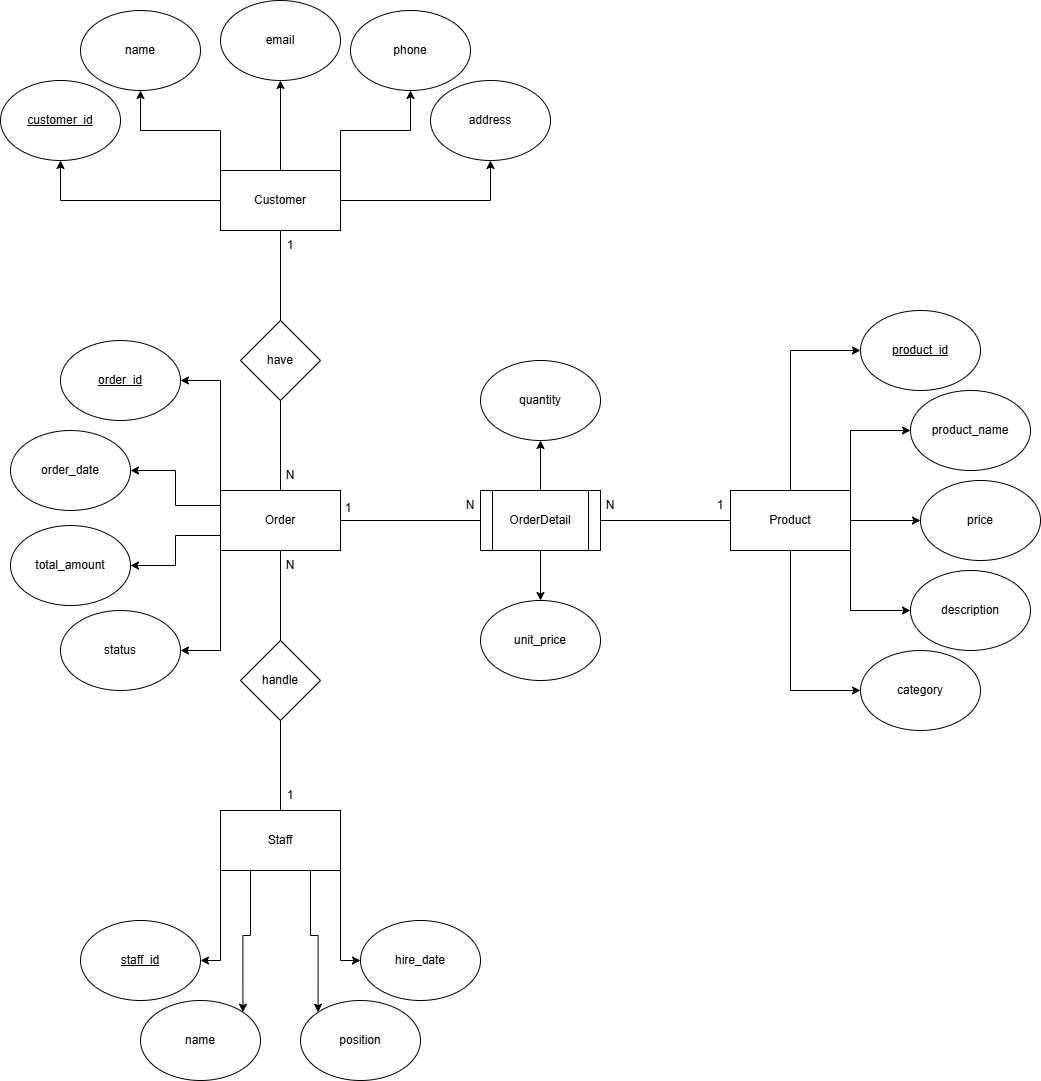

The diagram above was exported from draw.io. Its source (the exported page's mxGraphModel, read from the mxfile embedded in the PNG):
<mxGraphModel dx="2453" dy="1911" grid="1" gridSize="10" guides="1" tooltips="1" connect="1" arrows="1" fold="1" page="1" pageScale="1" pageWidth="850" pageHeight="1100" math="0" shadow="0">
  <root>
    <mxCell id="0" />
    <mxCell id="1" parent="0" />
    <mxCell id="UVJnmxy8M3cF3rEeWGYS-44" edge="1" parent="1" source="UVJnmxy8M3cF3rEeWGYS-1" style="edgeStyle=orthogonalEdgeStyle;rounded=0;orthogonalLoop=1;jettySize=auto;html=1;exitX=1;exitY=0.5;exitDx=0;exitDy=0;entryX=0;entryY=0.5;entryDx=0;entryDy=0;" target="UVJnmxy8M3cF3rEeWGYS-42">
      <mxGeometry relative="1" as="geometry" />
    </mxCell>
    <mxCell id="UVJnmxy8M3cF3rEeWGYS-45" edge="1" parent="1" source="UVJnmxy8M3cF3rEeWGYS-1" style="edgeStyle=orthogonalEdgeStyle;rounded=0;orthogonalLoop=1;jettySize=auto;html=1;exitX=0.5;exitY=0;exitDx=0;exitDy=0;entryX=0;entryY=0.5;entryDx=0;entryDy=0;" target="UVJnmxy8M3cF3rEeWGYS-41">
      <mxGeometry relative="1" as="geometry" />
    </mxCell>
    <mxCell id="UVJnmxy8M3cF3rEeWGYS-46" edge="1" parent="1" source="UVJnmxy8M3cF3rEeWGYS-1" style="edgeStyle=orthogonalEdgeStyle;rounded=0;orthogonalLoop=1;jettySize=auto;html=1;exitX=0.5;exitY=1;exitDx=0;exitDy=0;entryX=0;entryY=0.5;entryDx=0;entryDy=0;" target="UVJnmxy8M3cF3rEeWGYS-43">
      <mxGeometry relative="1" as="geometry" />
    </mxCell>
    <mxCell id="UVJnmxy8M3cF3rEeWGYS-47" edge="1" parent="1" source="UVJnmxy8M3cF3rEeWGYS-1" style="edgeStyle=orthogonalEdgeStyle;rounded=0;orthogonalLoop=1;jettySize=auto;html=1;exitX=1;exitY=1;exitDx=0;exitDy=0;entryX=0;entryY=0.5;entryDx=0;entryDy=0;" target="UVJnmxy8M3cF3rEeWGYS-40">
      <mxGeometry relative="1" as="geometry" />
    </mxCell>
    <mxCell id="UVJnmxy8M3cF3rEeWGYS-48" edge="1" parent="1" source="UVJnmxy8M3cF3rEeWGYS-1" style="edgeStyle=orthogonalEdgeStyle;rounded=0;orthogonalLoop=1;jettySize=auto;html=1;exitX=1;exitY=0;exitDx=0;exitDy=0;entryX=0;entryY=0.5;entryDx=0;entryDy=0;" target="UVJnmxy8M3cF3rEeWGYS-39">
      <mxGeometry relative="1" as="geometry" />
    </mxCell>
    <mxCell id="UVJnmxy8M3cF3rEeWGYS-1" parent="1" style="rounded=0;whiteSpace=wrap;html=1;" value="Product" vertex="1">
      <mxGeometry height="60" width="120" x="650" y="210" as="geometry" />
    </mxCell>
    <mxCell id="UVJnmxy8M3cF3rEeWGYS-32" edge="1" parent="1" source="UVJnmxy8M3cF3rEeWGYS-2" style="edgeStyle=orthogonalEdgeStyle;rounded=0;orthogonalLoop=1;jettySize=auto;html=1;entryX=0.5;entryY=1;entryDx=0;entryDy=0;" target="UVJnmxy8M3cF3rEeWGYS-27">
      <mxGeometry relative="1" as="geometry" />
    </mxCell>
    <mxCell id="UVJnmxy8M3cF3rEeWGYS-35" edge="1" parent="1" source="UVJnmxy8M3cF3rEeWGYS-2" style="edgeStyle=orthogonalEdgeStyle;rounded=0;orthogonalLoop=1;jettySize=auto;html=1;exitX=1;exitY=0.5;exitDx=0;exitDy=0;entryX=0.5;entryY=1;entryDx=0;entryDy=0;" target="UVJnmxy8M3cF3rEeWGYS-28">
      <mxGeometry relative="1" as="geometry" />
    </mxCell>
    <mxCell id="UVJnmxy8M3cF3rEeWGYS-36" edge="1" parent="1" source="UVJnmxy8M3cF3rEeWGYS-2" style="edgeStyle=orthogonalEdgeStyle;rounded=0;orthogonalLoop=1;jettySize=auto;html=1;exitX=1;exitY=0;exitDx=0;exitDy=0;entryX=0.5;entryY=1;entryDx=0;entryDy=0;" target="UVJnmxy8M3cF3rEeWGYS-30">
      <mxGeometry relative="1" as="geometry" />
    </mxCell>
    <mxCell id="UVJnmxy8M3cF3rEeWGYS-37" edge="1" parent="1" source="UVJnmxy8M3cF3rEeWGYS-2" style="edgeStyle=orthogonalEdgeStyle;rounded=0;orthogonalLoop=1;jettySize=auto;html=1;exitX=0;exitY=0;exitDx=0;exitDy=0;entryX=0.5;entryY=1;entryDx=0;entryDy=0;" target="UVJnmxy8M3cF3rEeWGYS-31">
      <mxGeometry relative="1" as="geometry" />
    </mxCell>
    <mxCell id="UVJnmxy8M3cF3rEeWGYS-38" edge="1" parent="1" source="UVJnmxy8M3cF3rEeWGYS-2" style="edgeStyle=orthogonalEdgeStyle;rounded=0;orthogonalLoop=1;jettySize=auto;html=1;exitX=0;exitY=0.5;exitDx=0;exitDy=0;entryX=0.5;entryY=1;entryDx=0;entryDy=0;" target="UVJnmxy8M3cF3rEeWGYS-29">
      <mxGeometry relative="1" as="geometry" />
    </mxCell>
    <mxCell id="UVJnmxy8M3cF3rEeWGYS-2" parent="1" style="rounded=0;whiteSpace=wrap;html=1;" value="Customer" vertex="1">
      <mxGeometry height="60" width="120" x="140" y="-110" as="geometry" />
    </mxCell>
    <mxCell id="UVJnmxy8M3cF3rEeWGYS-53" edge="1" parent="1" source="UVJnmxy8M3cF3rEeWGYS-3" style="edgeStyle=orthogonalEdgeStyle;rounded=0;orthogonalLoop=1;jettySize=auto;html=1;exitX=0;exitY=0.75;exitDx=0;exitDy=0;entryX=1;entryY=0.5;entryDx=0;entryDy=0;" target="UVJnmxy8M3cF3rEeWGYS-50">
      <mxGeometry relative="1" as="geometry" />
    </mxCell>
    <mxCell id="UVJnmxy8M3cF3rEeWGYS-54" edge="1" parent="1" source="UVJnmxy8M3cF3rEeWGYS-3" style="edgeStyle=orthogonalEdgeStyle;rounded=0;orthogonalLoop=1;jettySize=auto;html=1;exitX=0;exitY=0.25;exitDx=0;exitDy=0;entryX=1;entryY=0.5;entryDx=0;entryDy=0;" target="UVJnmxy8M3cF3rEeWGYS-52">
      <mxGeometry relative="1" as="geometry" />
    </mxCell>
    <mxCell id="UVJnmxy8M3cF3rEeWGYS-55" edge="1" parent="1" source="UVJnmxy8M3cF3rEeWGYS-3" style="edgeStyle=orthogonalEdgeStyle;rounded=0;orthogonalLoop=1;jettySize=auto;html=1;exitX=0;exitY=0;exitDx=0;exitDy=0;entryX=1;entryY=0.5;entryDx=0;entryDy=0;" target="UVJnmxy8M3cF3rEeWGYS-49">
      <mxGeometry relative="1" as="geometry" />
    </mxCell>
    <mxCell id="UVJnmxy8M3cF3rEeWGYS-56" edge="1" parent="1" source="UVJnmxy8M3cF3rEeWGYS-3" style="edgeStyle=orthogonalEdgeStyle;rounded=0;orthogonalLoop=1;jettySize=auto;html=1;exitX=0;exitY=1;exitDx=0;exitDy=0;entryX=1;entryY=0.5;entryDx=0;entryDy=0;" target="UVJnmxy8M3cF3rEeWGYS-51">
      <mxGeometry relative="1" as="geometry" />
    </mxCell>
    <mxCell id="UVJnmxy8M3cF3rEeWGYS-3" parent="1" style="rounded=0;whiteSpace=wrap;html=1;" value="Order" vertex="1">
      <mxGeometry height="60" width="120" x="140" y="210" as="geometry" />
    </mxCell>
    <mxCell id="UVJnmxy8M3cF3rEeWGYS-61" edge="1" parent="1" source="UVJnmxy8M3cF3rEeWGYS-4" style="edgeStyle=orthogonalEdgeStyle;rounded=0;orthogonalLoop=1;jettySize=auto;html=1;exitX=0;exitY=1;exitDx=0;exitDy=0;entryX=1;entryY=0.5;entryDx=0;entryDy=0;" target="UVJnmxy8M3cF3rEeWGYS-60">
      <mxGeometry relative="1" as="geometry" />
    </mxCell>
    <mxCell id="UVJnmxy8M3cF3rEeWGYS-63" edge="1" parent="1" source="UVJnmxy8M3cF3rEeWGYS-4" style="edgeStyle=orthogonalEdgeStyle;rounded=0;orthogonalLoop=1;jettySize=auto;html=1;exitX=0.25;exitY=1;exitDx=0;exitDy=0;entryX=1;entryY=0;entryDx=0;entryDy=0;" target="UVJnmxy8M3cF3rEeWGYS-59">
      <mxGeometry relative="1" as="geometry" />
    </mxCell>
    <mxCell id="UVJnmxy8M3cF3rEeWGYS-64" edge="1" parent="1" source="UVJnmxy8M3cF3rEeWGYS-4" style="edgeStyle=orthogonalEdgeStyle;rounded=0;orthogonalLoop=1;jettySize=auto;html=1;exitX=0.75;exitY=1;exitDx=0;exitDy=0;entryX=0;entryY=0;entryDx=0;entryDy=0;" target="UVJnmxy8M3cF3rEeWGYS-57">
      <mxGeometry relative="1" as="geometry" />
    </mxCell>
    <mxCell id="UVJnmxy8M3cF3rEeWGYS-65" edge="1" parent="1" source="UVJnmxy8M3cF3rEeWGYS-4" style="edgeStyle=orthogonalEdgeStyle;rounded=0;orthogonalLoop=1;jettySize=auto;html=1;exitX=1;exitY=1;exitDx=0;exitDy=0;entryX=0;entryY=0.5;entryDx=0;entryDy=0;" target="UVJnmxy8M3cF3rEeWGYS-58">
      <mxGeometry relative="1" as="geometry" />
    </mxCell>
    <mxCell id="UVJnmxy8M3cF3rEeWGYS-4" parent="1" style="rounded=0;whiteSpace=wrap;html=1;" value="Staff" vertex="1">
      <mxGeometry height="60" width="120" x="140" y="530" as="geometry" />
    </mxCell>
    <mxCell id="UVJnmxy8M3cF3rEeWGYS-6" parent="1" style="rhombus;whiteSpace=wrap;html=1;" value="have" vertex="1">
      <mxGeometry height="80" width="80" x="160" y="40" as="geometry" />
    </mxCell>
    <mxCell id="UVJnmxy8M3cF3rEeWGYS-7" parent="1" style="rhombus;whiteSpace=wrap;html=1;" value="handle" vertex="1">
      <mxGeometry height="80" width="80" x="160" y="360" as="geometry" />
    </mxCell>
    <mxCell id="UVJnmxy8M3cF3rEeWGYS-68" edge="1" parent="1" source="UVJnmxy8M3cF3rEeWGYS-9" style="edgeStyle=orthogonalEdgeStyle;rounded=0;orthogonalLoop=1;jettySize=auto;html=1;exitX=0.5;exitY=1;exitDx=0;exitDy=0;entryX=0.5;entryY=0;entryDx=0;entryDy=0;" target="UVJnmxy8M3cF3rEeWGYS-66">
      <mxGeometry relative="1" as="geometry" />
    </mxCell>
    <mxCell id="UVJnmxy8M3cF3rEeWGYS-69" edge="1" parent="1" source="UVJnmxy8M3cF3rEeWGYS-9" style="edgeStyle=orthogonalEdgeStyle;rounded=0;orthogonalLoop=1;jettySize=auto;html=1;exitX=0.5;exitY=0;exitDx=0;exitDy=0;entryX=0.5;entryY=1;entryDx=0;entryDy=0;" target="UVJnmxy8M3cF3rEeWGYS-67">
      <mxGeometry relative="1" as="geometry" />
    </mxCell>
    <mxCell id="UVJnmxy8M3cF3rEeWGYS-9" parent="1" style="shape=process;whiteSpace=wrap;html=1;backgroundOutline=1;" value="OrderDetail" vertex="1">
      <mxGeometry height="60" width="120" x="400" y="210" as="geometry" />
    </mxCell>
    <mxCell id="UVJnmxy8M3cF3rEeWGYS-10" edge="1" parent="1" source="UVJnmxy8M3cF3rEeWGYS-9" style="endArrow=none;html=1;rounded=0;exitX=0;exitY=0.5;exitDx=0;exitDy=0;entryX=1;entryY=0.5;entryDx=0;entryDy=0;" target="UVJnmxy8M3cF3rEeWGYS-3" value="">
      <mxGeometry height="50" relative="1" width="50" as="geometry">
        <mxPoint x="400" y="200" as="sourcePoint" />
        <mxPoint x="450" y="150" as="targetPoint" />
      </mxGeometry>
    </mxCell>
    <mxCell id="UVJnmxy8M3cF3rEeWGYS-11" edge="1" parent="1" source="UVJnmxy8M3cF3rEeWGYS-1" style="endArrow=none;html=1;rounded=0;exitX=0;exitY=0.5;exitDx=0;exitDy=0;entryX=1;entryY=0.5;entryDx=0;entryDy=0;" target="UVJnmxy8M3cF3rEeWGYS-9" value="">
      <mxGeometry height="50" relative="1" width="50" as="geometry">
        <mxPoint x="740" y="170" as="sourcePoint" />
        <mxPoint x="600" y="170" as="targetPoint" />
      </mxGeometry>
    </mxCell>
    <mxCell id="UVJnmxy8M3cF3rEeWGYS-14" edge="1" parent="1" source="UVJnmxy8M3cF3rEeWGYS-2" style="endArrow=none;html=1;rounded=0;exitX=0.5;exitY=1;exitDx=0;exitDy=0;" target="UVJnmxy8M3cF3rEeWGYS-6" value="">
      <mxGeometry height="50" relative="1" width="50" as="geometry">
        <mxPoint x="400" y="100" as="sourcePoint" />
        <mxPoint x="450" y="50" as="targetPoint" />
      </mxGeometry>
    </mxCell>
    <mxCell id="UVJnmxy8M3cF3rEeWGYS-15" edge="1" parent="1" source="UVJnmxy8M3cF3rEeWGYS-6" style="endArrow=none;html=1;rounded=0;exitX=0.5;exitY=1;exitDx=0;exitDy=0;entryX=0.5;entryY=0;entryDx=0;entryDy=0;" target="UVJnmxy8M3cF3rEeWGYS-3" value="">
      <mxGeometry height="50" relative="1" width="50" as="geometry">
        <mxPoint x="380" y="30" as="sourcePoint" />
        <mxPoint x="380" y="130" as="targetPoint" />
      </mxGeometry>
    </mxCell>
    <mxCell id="UVJnmxy8M3cF3rEeWGYS-17" edge="1" parent="1" source="UVJnmxy8M3cF3rEeWGYS-3" style="endArrow=none;html=1;rounded=0;exitX=0.5;exitY=1;exitDx=0;exitDy=0;entryX=0.5;entryY=0;entryDx=0;entryDy=0;" target="UVJnmxy8M3cF3rEeWGYS-7" value="">
      <mxGeometry height="50" relative="1" width="50" as="geometry">
        <mxPoint x="510" y="110" as="sourcePoint" />
        <mxPoint x="510" y="210" as="targetPoint" />
      </mxGeometry>
    </mxCell>
    <mxCell id="UVJnmxy8M3cF3rEeWGYS-18" edge="1" parent="1" source="UVJnmxy8M3cF3rEeWGYS-7" style="endArrow=none;html=1;rounded=0;exitX=0.5;exitY=1;exitDx=0;exitDy=0;entryX=0.5;entryY=0;entryDx=0;entryDy=0;" target="UVJnmxy8M3cF3rEeWGYS-4" value="">
      <mxGeometry height="50" relative="1" width="50" as="geometry">
        <mxPoint x="420" y="390" as="sourcePoint" />
        <mxPoint x="420" y="490" as="targetPoint" />
      </mxGeometry>
    </mxCell>
    <mxCell id="UVJnmxy8M3cF3rEeWGYS-19" parent="1" style="text;html=1;whiteSpace=wrap;strokeColor=none;fillColor=none;align=center;verticalAlign=middle;rounded=0;" value="1" vertex="1">
      <mxGeometry height="30" width="60" x="180" y="-50" as="geometry" />
    </mxCell>
    <mxCell id="UVJnmxy8M3cF3rEeWGYS-20" parent="1" style="text;html=1;whiteSpace=wrap;strokeColor=none;fillColor=none;align=center;verticalAlign=middle;rounded=0;" value="N" vertex="1">
      <mxGeometry height="30" width="60" x="180" y="180" as="geometry" />
    </mxCell>
    <mxCell id="UVJnmxy8M3cF3rEeWGYS-21" parent="1" style="text;html=1;whiteSpace=wrap;strokeColor=none;fillColor=none;align=center;verticalAlign=middle;rounded=0;" value="1" vertex="1">
      <mxGeometry height="30" width="60" x="180" y="500" as="geometry" />
    </mxCell>
    <mxCell id="UVJnmxy8M3cF3rEeWGYS-22" parent="1" style="text;html=1;whiteSpace=wrap;strokeColor=none;fillColor=none;align=center;verticalAlign=middle;rounded=0;" value="N" vertex="1">
      <mxGeometry height="30" width="60" x="180" y="270" as="geometry" />
    </mxCell>
    <mxCell id="UVJnmxy8M3cF3rEeWGYS-23" parent="1" style="text;html=1;whiteSpace=wrap;strokeColor=none;fillColor=none;align=center;verticalAlign=middle;rounded=0;" value="1" vertex="1">
      <mxGeometry height="30" width="60" x="238" y="213" as="geometry" />
    </mxCell>
    <mxCell id="UVJnmxy8M3cF3rEeWGYS-24" parent="1" style="text;html=1;whiteSpace=wrap;strokeColor=none;fillColor=none;align=center;verticalAlign=middle;rounded=0;" value="N" vertex="1">
      <mxGeometry height="30" width="60" x="360" y="210" as="geometry" />
    </mxCell>
    <mxCell id="UVJnmxy8M3cF3rEeWGYS-25" parent="1" style="text;html=1;whiteSpace=wrap;strokeColor=none;fillColor=none;align=center;verticalAlign=middle;rounded=0;" value="1" vertex="1">
      <mxGeometry height="30" width="60" x="610" y="210" as="geometry" />
    </mxCell>
    <mxCell id="UVJnmxy8M3cF3rEeWGYS-26" parent="1" style="text;html=1;whiteSpace=wrap;strokeColor=none;fillColor=none;align=center;verticalAlign=middle;rounded=0;" value="N" vertex="1">
      <mxGeometry height="30" width="60" x="500" y="210" as="geometry" />
    </mxCell>
    <mxCell id="UVJnmxy8M3cF3rEeWGYS-27" parent="1" style="ellipse;whiteSpace=wrap;html=1;" value="email" vertex="1">
      <mxGeometry height="80" width="120" x="140" y="-280" as="geometry" />
    </mxCell>
    <mxCell id="UVJnmxy8M3cF3rEeWGYS-28" parent="1" style="ellipse;whiteSpace=wrap;html=1;" value="address" vertex="1">
      <mxGeometry height="80" width="120" x="350" y="-200" as="geometry" />
    </mxCell>
    <mxCell id="UVJnmxy8M3cF3rEeWGYS-29" parent="1" style="ellipse;whiteSpace=wrap;html=1;" value="&lt;u&gt;customer_id&lt;/u&gt;" vertex="1">
      <mxGeometry height="80" width="120" x="-80" y="-200" as="geometry" />
    </mxCell>
    <mxCell id="UVJnmxy8M3cF3rEeWGYS-30" parent="1" style="ellipse;whiteSpace=wrap;html=1;" value="phone" vertex="1">
      <mxGeometry height="80" width="120" x="270" y="-270" as="geometry" />
    </mxCell>
    <mxCell id="UVJnmxy8M3cF3rEeWGYS-31" parent="1" style="ellipse;whiteSpace=wrap;html=1;" value="name" vertex="1">
      <mxGeometry height="80" width="120" y="-270" as="geometry" />
    </mxCell>
    <mxCell id="UVJnmxy8M3cF3rEeWGYS-39" parent="1" style="ellipse;whiteSpace=wrap;html=1;" value="product_name" vertex="1">
      <mxGeometry height="80" width="120" x="830" y="110" as="geometry" />
    </mxCell>
    <mxCell id="UVJnmxy8M3cF3rEeWGYS-40" parent="1" style="ellipse;whiteSpace=wrap;html=1;" value="description" vertex="1">
      <mxGeometry height="80" width="120" x="830" y="290" as="geometry" />
    </mxCell>
    <mxCell id="UVJnmxy8M3cF3rEeWGYS-41" parent="1" style="ellipse;whiteSpace=wrap;html=1;" value="&lt;u&gt;product_id&lt;/u&gt;" vertex="1">
      <mxGeometry height="80" width="120" x="780" y="30" as="geometry" />
    </mxCell>
    <mxCell id="UVJnmxy8M3cF3rEeWGYS-42" parent="1" style="ellipse;whiteSpace=wrap;html=1;" value="price" vertex="1">
      <mxGeometry height="80" width="120" x="840" y="200" as="geometry" />
    </mxCell>
    <mxCell id="UVJnmxy8M3cF3rEeWGYS-43" parent="1" style="ellipse;whiteSpace=wrap;html=1;" value="category" vertex="1">
      <mxGeometry height="80" width="120" x="780" y="370" as="geometry" />
    </mxCell>
    <mxCell id="UVJnmxy8M3cF3rEeWGYS-49" parent="1" style="ellipse;whiteSpace=wrap;html=1;" value="&lt;u&gt;order_id&lt;/u&gt;" vertex="1">
      <mxGeometry height="80" width="120" x="-20" y="60" as="geometry" />
    </mxCell>
    <mxCell id="UVJnmxy8M3cF3rEeWGYS-50" parent="1" style="ellipse;whiteSpace=wrap;html=1;" value="total_amount" vertex="1">
      <mxGeometry height="80" width="120" x="-70" y="245" as="geometry" />
    </mxCell>
    <mxCell id="UVJnmxy8M3cF3rEeWGYS-51" parent="1" style="ellipse;whiteSpace=wrap;html=1;" value="status" vertex="1">
      <mxGeometry height="80" width="120" x="-20" y="330" as="geometry" />
    </mxCell>
    <mxCell id="UVJnmxy8M3cF3rEeWGYS-52" parent="1" style="ellipse;whiteSpace=wrap;html=1;" value="order_date" vertex="1">
      <mxGeometry height="80" width="120" x="-70" y="150" as="geometry" />
    </mxCell>
    <mxCell id="UVJnmxy8M3cF3rEeWGYS-57" parent="1" style="ellipse;whiteSpace=wrap;html=1;" value="position" vertex="1">
      <mxGeometry height="80" width="120" x="220" y="720" as="geometry" />
    </mxCell>
    <mxCell id="UVJnmxy8M3cF3rEeWGYS-58" parent="1" style="ellipse;whiteSpace=wrap;html=1;" value="hire_date" vertex="1">
      <mxGeometry height="80" width="120" x="280" y="640" as="geometry" />
    </mxCell>
    <mxCell id="UVJnmxy8M3cF3rEeWGYS-59" parent="1" style="ellipse;whiteSpace=wrap;html=1;" value="name" vertex="1">
      <mxGeometry height="80" width="120" x="60" y="720" as="geometry" />
    </mxCell>
    <mxCell id="UVJnmxy8M3cF3rEeWGYS-60" parent="1" style="ellipse;whiteSpace=wrap;html=1;" value="&lt;u&gt;staff_id&lt;/u&gt;" vertex="1">
      <mxGeometry height="80" width="120" y="640" as="geometry" />
    </mxCell>
    <mxCell id="UVJnmxy8M3cF3rEeWGYS-66" parent="1" style="ellipse;whiteSpace=wrap;html=1;" value="unit_price" vertex="1">
      <mxGeometry height="80" width="120" x="400" y="320" as="geometry" />
    </mxCell>
    <mxCell id="UVJnmxy8M3cF3rEeWGYS-67" parent="1" style="ellipse;whiteSpace=wrap;html=1;" value="quantity" vertex="1">
      <mxGeometry height="80" width="120" x="400" y="80" as="geometry" />
    </mxCell>
  </root>
</mxGraphModel>